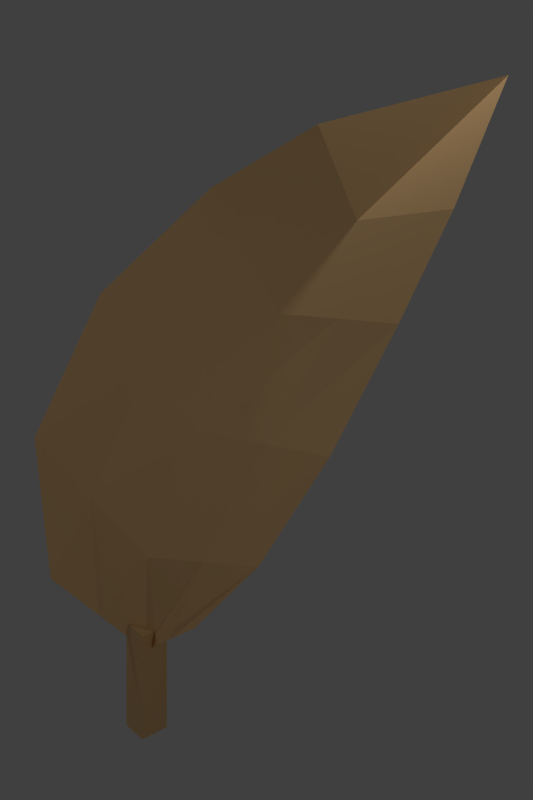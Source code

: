 # Source: 2025-icon-tobacco.blend  (saved by Blender 2.79.0; exported with 4.5.12 LTS)
import bpy
from mathutils import Matrix  # noqa: F401  (used for matrix-valued properties, if any)

bpy.ops.wm.read_factory_settings(use_empty=True)
scene = bpy.context.scene
scene.name = 'Scene'

# ---- collections
col_collection_1 = bpy.data.collections.new('Collection 1'); scene.collection.children.link(col_collection_1)

# ---- materials (node trees are filled in below, after node groups)
mat_rusty = bpy.data.materials.new('Rusty')
mat_rusty.alpha_threshold = 0.0
mat_rusty.use_transparent_shadow = False
mat_rusty.diffuse_color = (0.7084, 0.4508, 0.2122, 1.0)
mat_rusty.roughness = 0.5
mat_outline = bpy.data.materials.new('Outline')
mat_outline.alpha_threshold = 0.0
mat_outline.use_transparent_shadow = False
mat_outline.pass_index = 1
mat_outline.roughness = 0.5

# ---- material node trees

# ---- world
world_world = bpy.data.worlds.new('World'); scene.world = world_world
world_world.color = (0.05088, 0.05088, 0.05088)
world_world.use_sun_shadow = False
world_world.sun_shadow_jitter_overblur = 0.0
world_world.cycles.sampling_method = 'NONE'
world_world.cycles.sample_map_resolution = 256

# ---- cameras
cam_camera = bpy.data.cameras.new('Camera')
cam_camera.type = 'ORTHO'
cam_camera.clip_end = 100.0
cam_camera.lens = 35.0
cam_camera.sensor_width = 32.0
cam_camera.sensor_height = 18.0
cam_camera.ortho_scale = 5.5
cam_camera.dof.focus_distance = 0.0
cam_camera.dof.aperture_fstop = 128.0

# ---- lights
light_lamp_004 = bpy.data.lights.new('Lamp.004', 'POINT')
light_lamp_004.transmission_factor = 0.0
light_lamp_004.cutoff_distance = 30.0
light_lamp_004.energy = 100.0
light_lamp_004.shadow_buffer_clip_start = 1.001
light_lamp_004.shadow_soft_size = 0.1
light_lamp_004.shadow_maximum_resolution = 0.006
light_lamp_004.use_absolute_resolution = True
light_lamp_004.cycles.use_multiple_importance_sampling = False
light_lamp_003 = bpy.data.lights.new('Lamp.003', 'POINT')
light_lamp_003.transmission_factor = 0.0
light_lamp_003.cutoff_distance = 30.0
light_lamp_003.energy = 100.0
light_lamp_003.shadow_buffer_clip_start = 1.001
light_lamp_003.shadow_soft_size = 0.1
light_lamp_003.shadow_maximum_resolution = 0.006
light_lamp_003.use_absolute_resolution = True
light_lamp_003.cycles.use_multiple_importance_sampling = False
light_lamp_002 = bpy.data.lights.new('Lamp.002', 'POINT')
light_lamp_002.transmission_factor = 0.0
light_lamp_002.cutoff_distance = 30.0
light_lamp_002.energy = 100.0
light_lamp_002.shadow_buffer_clip_start = 1.001
light_lamp_002.shadow_soft_size = 0.1
light_lamp_002.shadow_maximum_resolution = 0.006
light_lamp_002.use_absolute_resolution = True
light_lamp_002.cycles.use_multiple_importance_sampling = False
light_lamp_001 = bpy.data.lights.new('Lamp.001', 'POINT')
light_lamp_001.transmission_factor = 0.0
light_lamp_001.cutoff_distance = 30.0
light_lamp_001.energy = 100.0
light_lamp_001.shadow_buffer_clip_start = 1.001
light_lamp_001.shadow_soft_size = 0.1
light_lamp_001.shadow_maximum_resolution = 0.006
light_lamp_001.use_absolute_resolution = True
light_lamp_001.cycles.use_multiple_importance_sampling = False
light_lamp = bpy.data.lights.new('Lamp', 'POINT')
light_lamp.transmission_factor = 0.0
light_lamp.cutoff_distance = 30.0
light_lamp.energy = 100.0
light_lamp.shadow_buffer_clip_start = 1.001
light_lamp.shadow_soft_size = 0.1
light_lamp.shadow_maximum_resolution = 0.006
light_lamp.use_absolute_resolution = True
light_lamp.cycles.use_multiple_importance_sampling = False

# ---- meshes
me_cylinder_016 = bpy.data.meshes.new('Cylinder.016')
me_cylinder_016.from_pydata([(0.0, 0.1, -0.25), (0.0, 0.1, 0.25), (0.0866, -0.05, -0.25), (0.0866, -0.05, 0.25), (-0.0866, -0.05, -0.25), (-0.0866, -0.05, 0.25)], [], [(0, 1, 3, 2), (4, 5, 1, 0), (2, 3, 5, 4), (3, 1, 5), (0, 2, 4)])
me_cylinder_016.materials.append(mat_rusty)
me_cylinder_016.use_remesh_preserve_volume = False
me_cylinder_016.use_remesh_preserve_attributes = False
me_cylinder_016.use_mirror_vertex_groups = False
me_cylinder_016.update()
me_plane_001 = bpy.data.meshes.new('Plane.001')
me_plane_001.from_pydata([(-0.9629, 0.6241, 0.9632), (0.5701, 0.5708, -0.9797), (-0.7648, -0.688, 1.153), (0.6366, -0.7695, -0.7581), (-0.1088, 1.259, 0.16), (-0.02654, -1.114, 0.6537), (0.2982, 0.961, -0.4396), (0.3603, -0.9919, -0.02645), (-0.4323, -1.017, 1.071), (-0.5851, 1.18, 0.6905), (-1.051, -0.1896, 0.8657), (0.788, -0.1934, -2.031), (-0.285, 0.05148, 0.4647), (0.1151, -0.01039, -0.08944), (-0.7247, 0.0004825, 0.8289), (0.4144, -0.09526, -0.6748), (-1.007, 0.2173, 0.9144), (-0.1969, 0.6553, 0.3124), (0.2067, 0.4753, -0.2645), (-0.6549, 0.59, 0.7597), (0.4922, 0.2378, -0.8272), (-0.1558, -0.5311, 0.5592), (0.2377, -0.5012, -0.05794), (-0.5785, -0.5083, 0.9497), (-0.908, -0.4388, 1.009), (0.5255, -0.4324, -0.7164)], [], [(18, 15, 13), (23, 21, 5, 8), (21, 22, 7, 5), (24, 23, 8, 2), (16, 19, 14, 10), (17, 18, 13, 12), (19, 17, 12, 14), (15, 18, 6, 1, 20), (15, 20, 1, 11), (3, 25, 15, 11), (15, 22, 13), (9, 4, 17, 19), (4, 6, 18, 17), (0, 9, 19, 16), (10, 14, 23, 24), (12, 13, 22, 21), (14, 12, 21, 23), (7, 22, 15, 25, 3)])
me_plane_001.materials.append(mat_rusty)
me_plane_001.materials.append(mat_outline)
me_plane_001.use_remesh_preserve_volume = False
me_plane_001.use_remesh_preserve_attributes = False
me_plane_001.use_mirror_vertex_groups = False
me_plane_001.update()

# ---- objects
ob_cylinder = bpy.data.objects.new('Cylinder', me_cylinder_016)
ob_plane = bpy.data.objects.new('Plane', me_plane_001)
ob_empty = bpy.data.objects.new('Empty', None)
ob_camera = bpy.data.objects.new('Camera', cam_camera)
ob_lamp_004 = bpy.data.objects.new('Lamp.004', light_lamp_004)
ob_lamp_003 = bpy.data.objects.new('Lamp.003', light_lamp_003)
ob_lamp_002 = bpy.data.objects.new('Lamp.002', light_lamp_002)
ob_lamp_001 = bpy.data.objects.new('Lamp.001', light_lamp_001)
ob_lamp = bpy.data.objects.new('Lamp', light_lamp)

# ---- transforms, parenting, visibility, modifiers, constraints
ob_cylinder.location = (0.0, 0.0, -0.2137)
ob_cylinder.scale = (1.61, 1.61, 1.541)
ob_cylinder.pass_index = 1
ob_cylinder.lineart.crease_threshold = 0.0
ob_plane.location = (0.865, -0.3632, 2.081)
ob_plane.rotation_euler = (1.571, -1.309, -1.571)
ob_plane.scale = (2.0, 1.0, 1.0)
ob_plane.pass_index = 1
ob_plane.lineart.crease_threshold = 0.0
ob_empty.location = (0.8357, -0.4165, 1.692)
ob_empty.rotation_euler = (-1.884, 0.7144, 2.063)
ob_empty.empty_display_type = 'SPHERE'
ob_empty.empty_image_offset = (0.0, 0.0)
ob_empty.lineart.crease_threshold = 0.0
ob_camera.location = (-6.722, -6.036, 5.721)
ob_camera.rotation_euler = (3.291, -4.038, 0.6824)
ob_camera.lock_rotations_4d = False
ob_camera.empty_display_type = 'ARROWS'
ob_camera.color = (0.0, 0.0, 0.0, 0.0)
ob_camera.display_type = 'WIRE'
ob_camera.lineart.crease_threshold = 0.0
_c = ob_camera.constraints.new('TRACK_TO'); _c.name = 'AutoTrack'
_c.target = ob_empty
ob_lamp_004.location = (0.164, 6.344, 5.904)
ob_lamp_004.rotation_euler = (0.6503, 0.05522, 1.866)
ob_lamp_004.lock_rotations_4d = False
ob_lamp_004.empty_display_type = 'ARROWS'
ob_lamp_004.color = (0.0, 0.0, 0.0, 0.0)
ob_lamp_004.lineart.crease_threshold = 0.0
ob_lamp_003.location = (-3.178, -6.364, 3.087)
ob_lamp_003.rotation_euler = (0.6503, 0.05522, 1.866)
ob_lamp_003.lock_rotations_4d = False
ob_lamp_003.empty_display_type = 'ARROWS'
ob_lamp_003.color = (0.0, 0.0, 0.0, 0.0)
ob_lamp_003.lineart.crease_threshold = 0.0
ob_lamp_002.location = (-8.245, 2.272, 4.805)
ob_lamp_002.rotation_euler = (0.6503, 0.05522, 1.866)
ob_lamp_002.lock_rotations_4d = False
ob_lamp_002.empty_display_type = 'ARROWS'
ob_lamp_002.color = (0.0, 0.0, 0.0, 0.0)
ob_lamp_002.lineart.crease_threshold = 0.0
ob_lamp_001.location = (4.076, 1.005, 5.904)
ob_lamp_001.rotation_euler = (0.6503, 0.05522, 1.866)
ob_lamp_001.lock_rotations_4d = False
ob_lamp_001.empty_display_type = 'ARROWS'
ob_lamp_001.color = (0.0, 0.0, 0.0, 0.0)
ob_lamp_001.lineart.crease_threshold = 0.0
ob_lamp.location = (4.076, 1.005, 5.904)
ob_lamp.rotation_euler = (0.6503, 0.05522, 1.866)
ob_lamp.lock_rotations_4d = False
ob_lamp.empty_display_type = 'ARROWS'
ob_lamp.color = (0.0, 0.0, 0.0, 0.0)
ob_lamp.lineart.crease_threshold = 0.0

# ---- collection membership
col_collection_1.objects.link(ob_cylinder)
col_collection_1.objects.link(ob_plane)
col_collection_1.objects.link(ob_empty)
col_collection_1.objects.link(ob_camera)
col_collection_1.objects.link(ob_lamp_004)
col_collection_1.objects.link(ob_lamp_003)
col_collection_1.objects.link(ob_lamp_002)
col_collection_1.objects.link(ob_lamp_001)
col_collection_1.objects.link(ob_lamp)

# ---- scene / render settings (as saved in the file)
scene.camera = ob_camera
scene.frame_start = 1; scene.frame_end = 250; scene.frame_set(1)
scene.render.engine = 'BLENDER_EEVEE_NEXT'
scene.render.resolution_x = 32
scene.render.resolution_y = 48
scene.render.resolution_percentage = 75
scene.render.dither_intensity = 0.0
scene.render.film_transparent = True
scene.render.use_compositing = False
scene.render.use_sequencer = False
scene.cycles.use_denoising = False
scene.cycles.samples = 10
scene.cycles.sampling_pattern = 'TABULATED_SOBOL'
scene.cycles.light_sampling_threshold = 0.0
scene.cycles.use_adaptive_sampling = False
scene.cycles.use_light_tree = False
scene.cycles.blur_glossy = 0.0
scene.cycles.pixel_filter_type = 'GAUSSIAN'
scene.cycles.sample_clamp_indirect = 0.0
scene.view_settings.view_transform = 'Standard'
bpy.context.view_layer.update()

